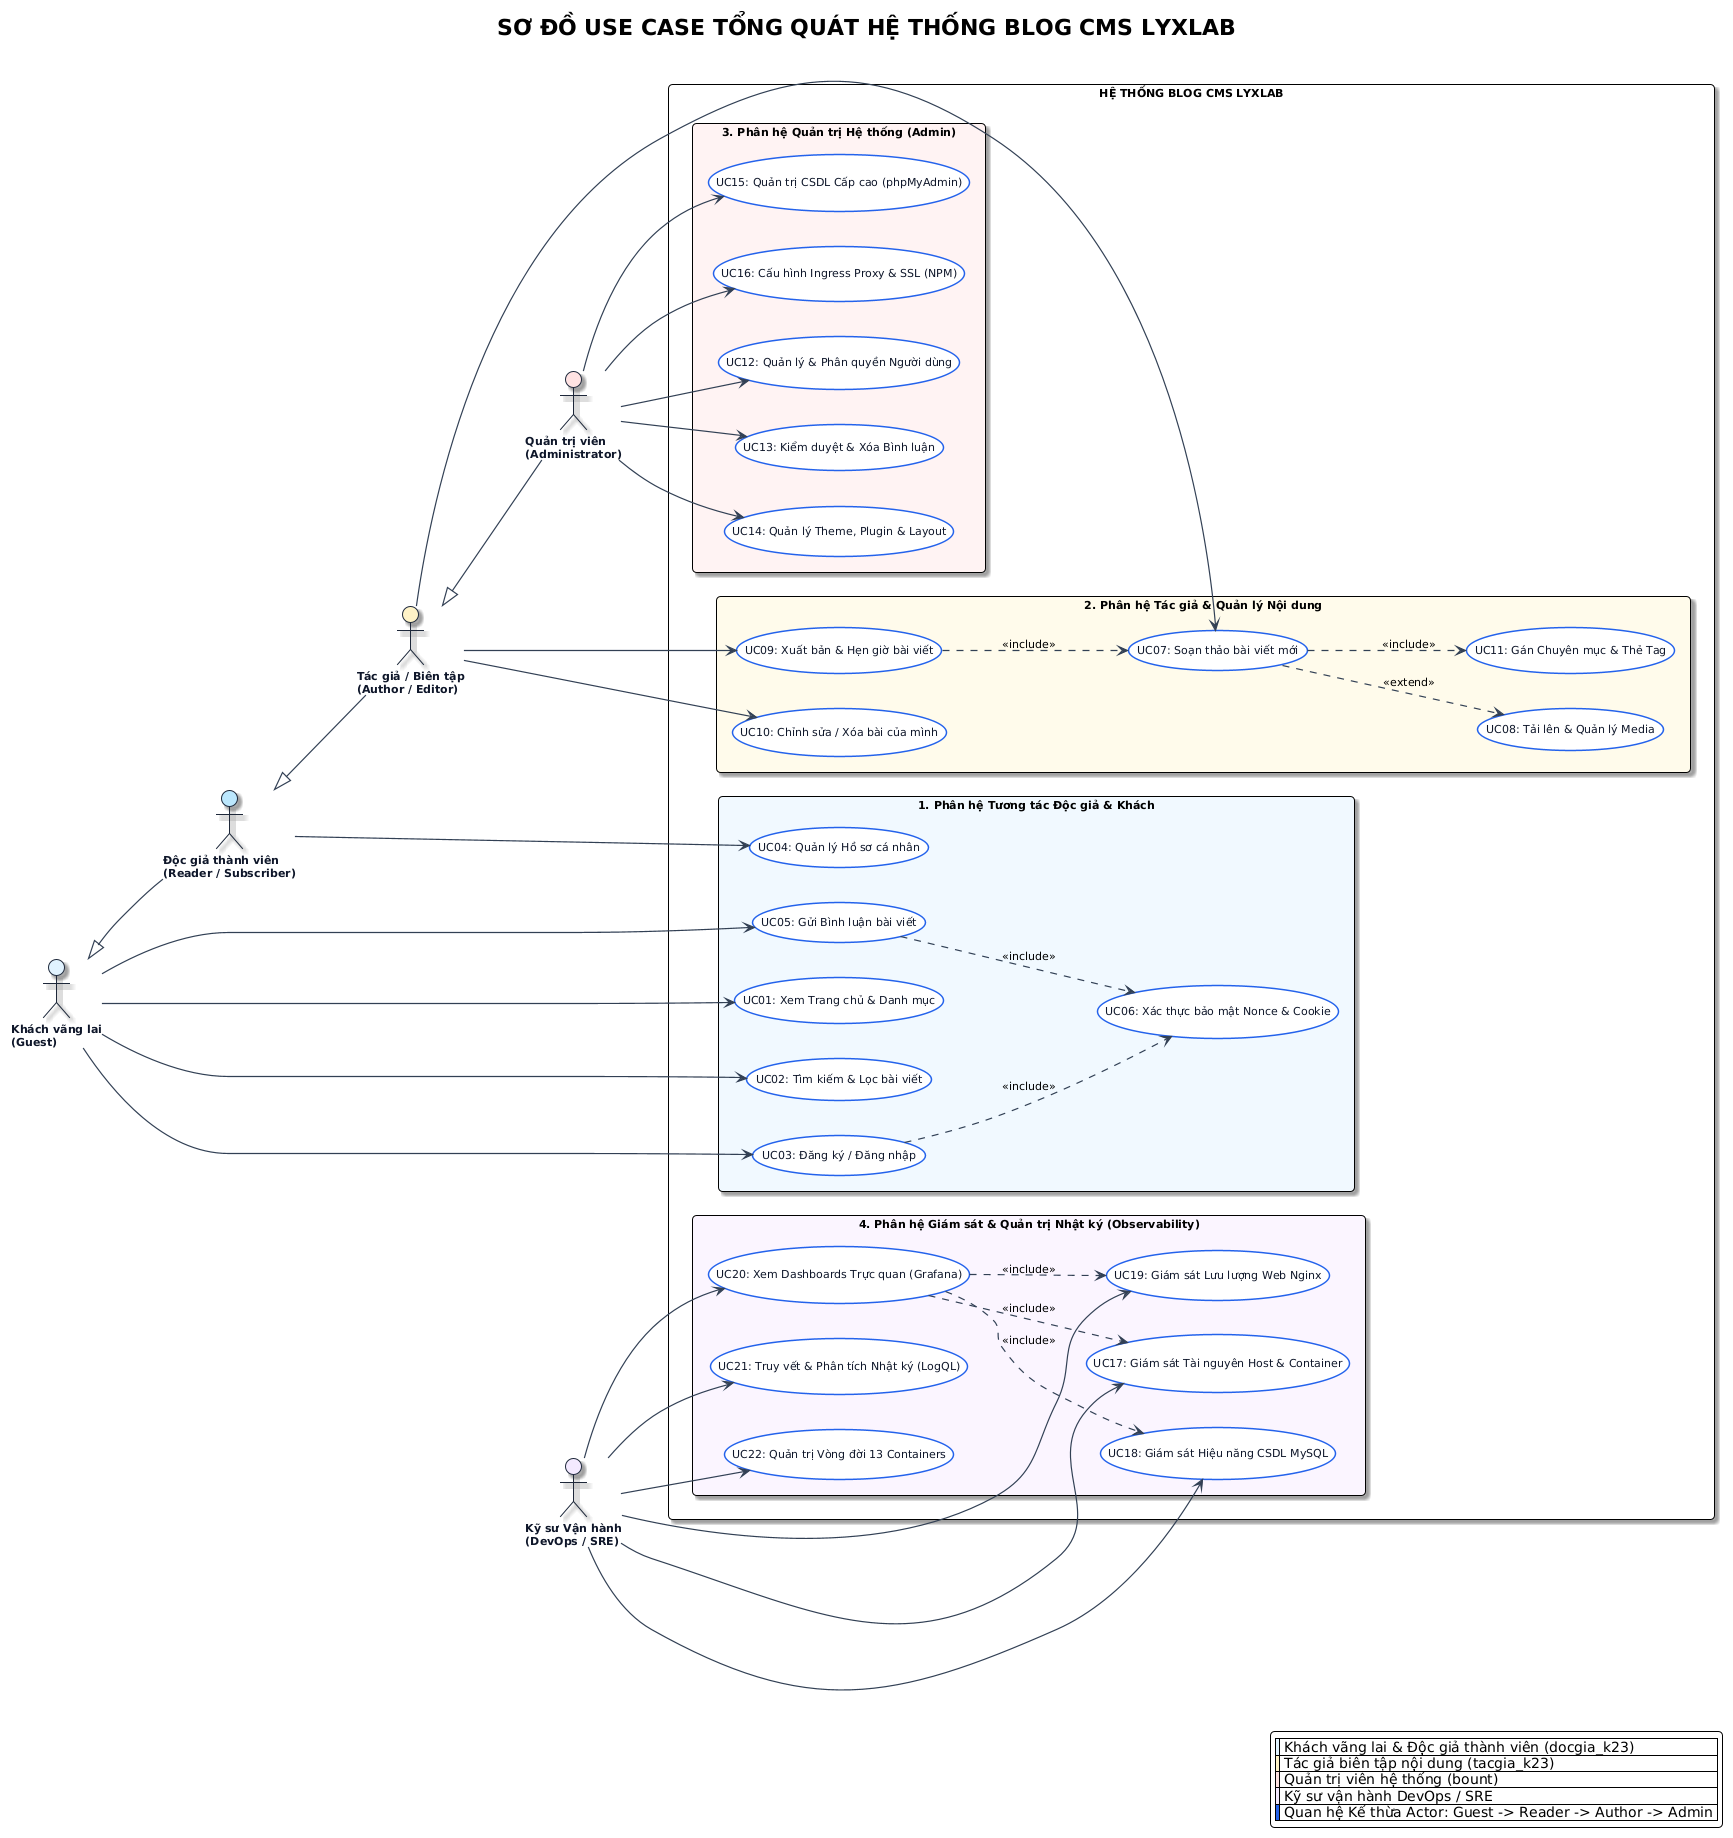

The diagram above was rendered by PlantUML. Its source (embedded in the PNG):
@startuml
!theme plain
left to right direction
skinparam defaultFontName "Segoe UI"
skinparam defaultFontSize 11
skinparam roundcorner 8
skinparam shadowing true
skinparam packageStyle rectangle
skinparam arrowColor #334155
skinparam arrowThickness 1.2

skinparam actor {
    BackgroundColor #F8FAFC
    BorderColor #1E293B
    FontColor #0F172A
    FontStyle bold
}

skinparam usecase {
    BackgroundColor #FFFFFF
    BorderColor #2563EB
    FontColor #0F172A
    BorderThickness 1.5
}

title **SƠ ĐỒ USE CASE TỔNG QUÁT HỆ THỐNG BLOG CMS LYXLAB**

actor "Khách vãng lai\n(Guest)" as Guest #E0F2FE
actor "Độc giả thành viên\n(Reader / Subscriber)" as Reader #BAE6FD
actor "Tác giả / Biên tập\n(Author / Editor)" as Author #FEF3C7
actor "Quản trị viên\n(Administrator)" as Admin #FEE2E2
actor "Kỹ sư Vận hành\n(DevOps / SRE)" as DevOps #F3E8FF

Guest <|-- Reader
Reader <|-- Author
Author <|-- Admin

rectangle "HỆ THỐNG BLOG CMS LYXLAB" {

    package "1. Phân hệ Tương tác Độc giả & Khách" #F0F9FF {
        usecase "UC01: Xem Trang chủ & Danh mục" as UC_View
        usecase "UC02: Tìm kiếm & Lọc bài viết" as UC_Search
        usecase "UC03: Đăng ký / Đăng nhập" as UC_Auth
        usecase "UC04: Quản lý Hồ sơ cá nhân" as UC_Profile
        usecase "UC05: Gửi Bình luận bài viết" as UC_Comment
        usecase "UC06: Xác thực bảo mật Nonce & Cookie" as UC_SecToken
    }

    package "2. Phân hệ Tác giả & Quản lý Nội dung" #FFFBEB {
        usecase "UC07: Soạn thảo bài viết mới" as UC_CreatePost
        usecase "UC08: Tải lên & Quản lý Media" as UC_Media
        usecase "UC09: Xuất bản & Hẹn giờ bài viết" as UC_Publish
        usecase "UC10: Chỉnh sửa / Xóa bài của mình" as UC_EditSelf
        usecase "UC11: Gán Chuyên mục & Thẻ Tag" as UC_Taxonomy
    }

    package "3. Phân hệ Quản trị Hệ thống (Admin)" #FEF2F2 {
        usecase "UC12: Quản lý & Phân quyền Người dùng" as UC_UserMgmt
        usecase "UC13: Kiểm duyệt & Xóa Bình luận" as UC_CommentMod
        usecase "UC14: Quản lý Theme, Plugin & Layout" as UC_ThemeMgmt
        usecase "UC15: Quản trị CSDL Cấp cao (phpMyAdmin)" as UC_DBAdmin
        usecase "UC16: Cấu hình Ingress Proxy & SSL (NPM)" as UC_ProxySSL
    }

    package "4. Phân hệ Giám sát & Quản trị Nhật ký (Observability)" #FAF5FF {
        usecase "UC17: Giám sát Tài nguyên Host & Container" as UC_MonHost
        usecase "UC18: Giám sát Hiệu năng CSDL MySQL" as UC_MonDB
        usecase "UC19: Giám sát Lưu lượng Web Nginx" as UC_MonNginx
        usecase "UC20: Xem Dashboards Trực quan (Grafana)" as UC_Dashboards
        usecase "UC21: Truy vết & Phân tích Nhật ký (LogQL)" as UC_Logs
        usecase "UC22: Quản trị Vòng đời 13 Containers" as UC_DockerLife
    }
}

Guest --> UC_View
Guest --> UC_Search
Guest --> UC_Auth
Guest --> UC_Comment

Reader --> UC_Profile

Author --> UC_CreatePost
Author --> UC_EditSelf
Author --> UC_Publish

Admin --> UC_UserMgmt
Admin --> UC_CommentMod
Admin --> UC_ThemeMgmt
Admin --> UC_DBAdmin
Admin --> UC_ProxySSL

DevOps --> UC_MonHost
DevOps --> UC_MonDB
DevOps --> UC_MonNginx
DevOps --> UC_Dashboards
DevOps --> UC_Logs
DevOps --> UC_DockerLife

UC_Comment ..> UC_SecToken : <<include>>
UC_Auth ..> UC_SecToken : <<include>>
UC_CreatePost ..> UC_Media : <<extend>>
UC_CreatePost ..> UC_Taxonomy : <<include>>
UC_Publish ..> UC_CreatePost : <<include>>

UC_Dashboards ..> UC_MonHost : <<include>>
UC_Dashboards ..> UC_MonDB : <<include>>
UC_Dashboards ..> UC_MonNginx : <<include>>

legend right
  |<#E0F2FE>| Khách vãng lai & Độc giả thành viên (docgia_k23) |
  |<#FEF3C7>| Tác giả biên tập nội dung (tacgia_k23) |
  |<#FEE2E2>| Quản trị viên hệ thống (bount) |
  |<#F3E8FF>| Kỹ sư vận hành DevOps / SRE |
  |<#2563EB>| Quan hệ Kế thừa Actor: Guest -> Reader -> Author -> Admin |
endlegend
@enduml